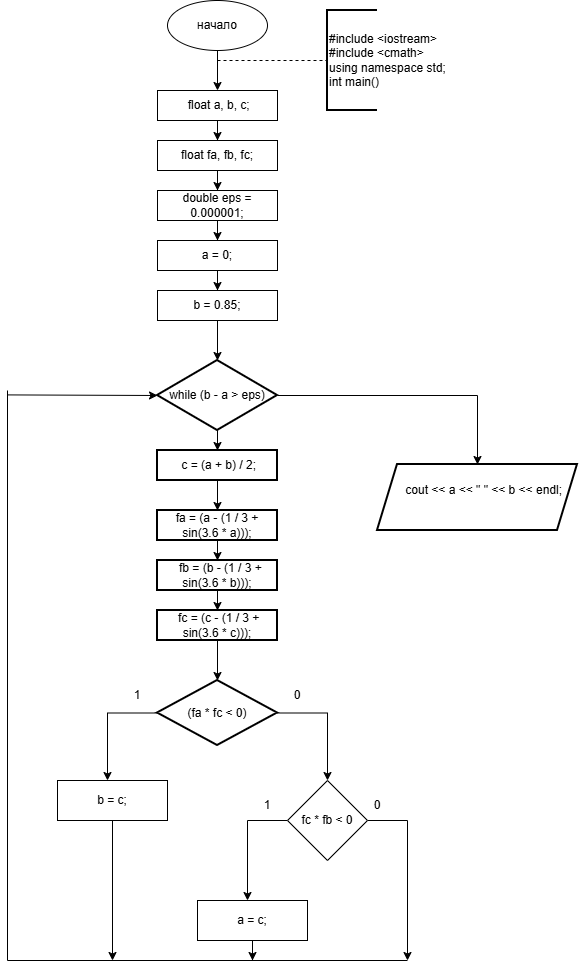

The diagram above was exported from draw.io. Its source (the exported page's mxGraphModel, read from the mxfile embedded in the PNG):
<mxGraphModel dx="1373" dy="707" grid="1" gridSize="10" guides="1" tooltips="1" connect="1" arrows="1" fold="1" page="1" pageScale="1" pageWidth="827" pageHeight="1169" math="0" shadow="0">
  <root>
    <mxCell id="0" />
    <mxCell id="1" parent="0" />
    <mxCell id="vVNwUY_atjWm7lzql3OF-7" edge="1" parent="1" source="vVNwUY_atjWm7lzql3OF-1" style="edgeStyle=orthogonalEdgeStyle;rounded=0;orthogonalLoop=1;jettySize=auto;html=1;" target="vVNwUY_atjWm7lzql3OF-6" value="">
      <mxGeometry relative="1" as="geometry" />
    </mxCell>
    <mxCell id="vVNwUY_atjWm7lzql3OF-1" parent="1" style="ellipse;whiteSpace=wrap;html=1;" value="начало" vertex="1">
      <mxGeometry height="50" width="100" x="120" y="90" as="geometry" />
    </mxCell>
    <mxCell id="vVNwUY_atjWm7lzql3OF-2" edge="1" parent="1" style="endArrow=none;dashed=1;html=1;rounded=0;entryX=0;entryY=0.5;entryDx=0;entryDy=0;entryPerimeter=0;" target="vVNwUY_atjWm7lzql3OF-8" value="">
      <mxGeometry height="50" relative="1" width="50" as="geometry">
        <mxPoint x="170" y="150" as="sourcePoint" />
        <mxPoint x="240" y="150" as="targetPoint" />
      </mxGeometry>
    </mxCell>
    <mxCell id="vVNwUY_atjWm7lzql3OF-10" edge="1" parent="1" source="vVNwUY_atjWm7lzql3OF-6" style="edgeStyle=orthogonalEdgeStyle;rounded=0;orthogonalLoop=1;jettySize=auto;html=1;" target="vVNwUY_atjWm7lzql3OF-9" value="">
      <mxGeometry relative="1" as="geometry" />
    </mxCell>
    <mxCell id="vVNwUY_atjWm7lzql3OF-6" parent="1" style="whiteSpace=wrap;html=1;" value="&amp;nbsp;float a, b, c;" vertex="1">
      <mxGeometry height="30" width="120" x="110" y="180" as="geometry" />
    </mxCell>
    <mxCell id="vVNwUY_atjWm7lzql3OF-8" parent="1" style="strokeWidth=2;html=1;shape=mxgraph.flowchart.annotation_1;align=left;pointerEvents=1;" value="&lt;div&gt;#include &amp;lt;iostream&amp;gt;&lt;/div&gt;&lt;div&gt;#include &amp;lt;cmath&amp;gt;&lt;/div&gt;&lt;div&gt;using namespace std;&lt;/div&gt;&lt;div&gt;int main()&lt;/div&gt;" vertex="1">
      <mxGeometry height="100" width="50" x="280" y="100" as="geometry" />
    </mxCell>
    <mxCell id="vVNwUY_atjWm7lzql3OF-12" edge="1" parent="1" source="vVNwUY_atjWm7lzql3OF-9" style="edgeStyle=orthogonalEdgeStyle;rounded=0;orthogonalLoop=1;jettySize=auto;html=1;" target="vVNwUY_atjWm7lzql3OF-11" value="">
      <mxGeometry relative="1" as="geometry" />
    </mxCell>
    <mxCell id="vVNwUY_atjWm7lzql3OF-9" parent="1" style="whiteSpace=wrap;html=1;" value="float fa, fb, fc;" vertex="1">
      <mxGeometry height="30" width="120" x="110" y="230" as="geometry" />
    </mxCell>
    <mxCell id="vVNwUY_atjWm7lzql3OF-15" edge="1" parent="1" source="vVNwUY_atjWm7lzql3OF-11" style="edgeStyle=orthogonalEdgeStyle;rounded=0;orthogonalLoop=1;jettySize=auto;html=1;" target="vVNwUY_atjWm7lzql3OF-14" value="">
      <mxGeometry relative="1" as="geometry" />
    </mxCell>
    <mxCell id="vVNwUY_atjWm7lzql3OF-11" parent="1" style="whiteSpace=wrap;html=1;" value="double eps = 0.000001;" vertex="1">
      <mxGeometry height="30" width="120" x="110" y="280" as="geometry" />
    </mxCell>
    <mxCell id="vVNwUY_atjWm7lzql3OF-17" edge="1" parent="1" source="vVNwUY_atjWm7lzql3OF-14" style="edgeStyle=orthogonalEdgeStyle;rounded=0;orthogonalLoop=1;jettySize=auto;html=1;" target="vVNwUY_atjWm7lzql3OF-16" value="">
      <mxGeometry relative="1" as="geometry" />
    </mxCell>
    <mxCell id="vVNwUY_atjWm7lzql3OF-14" parent="1" style="whiteSpace=wrap;html=1;" value="а = 0;" vertex="1">
      <mxGeometry height="30" width="120" x="110" y="330" as="geometry" />
    </mxCell>
    <mxCell id="vVNwUY_atjWm7lzql3OF-16" parent="1" style="whiteSpace=wrap;html=1;" value="b = 0.85;" vertex="1">
      <mxGeometry height="30" width="120" x="110" y="380" as="geometry" />
    </mxCell>
    <mxCell id="vVNwUY_atjWm7lzql3OF-22" edge="1" parent="1" source="vVNwUY_atjWm7lzql3OF-18" style="edgeStyle=orthogonalEdgeStyle;rounded=0;orthogonalLoop=1;jettySize=auto;html=1;" target="vVNwUY_atjWm7lzql3OF-21" value="">
      <mxGeometry relative="1" as="geometry" />
    </mxCell>
    <mxCell id="vVNwUY_atjWm7lzql3OF-54" edge="1" parent="1" source="vVNwUY_atjWm7lzql3OF-18" style="edgeStyle=orthogonalEdgeStyle;rounded=0;orthogonalLoop=1;jettySize=auto;html=1;" target="vVNwUY_atjWm7lzql3OF-53" value="">
      <mxGeometry relative="1" as="geometry" />
    </mxCell>
    <mxCell id="vVNwUY_atjWm7lzql3OF-18" parent="1" style="strokeWidth=2;html=1;shape=mxgraph.flowchart.decision;whiteSpace=wrap;" value="while (b - a &amp;gt; eps)" vertex="1">
      <mxGeometry height="70" width="120" x="110" y="450" as="geometry" />
    </mxCell>
    <mxCell id="vVNwUY_atjWm7lzql3OF-19" edge="1" parent="1" source="vVNwUY_atjWm7lzql3OF-16" style="edgeStyle=orthogonalEdgeStyle;rounded=0;orthogonalLoop=1;jettySize=auto;html=1;entryX=0.5;entryY=0;entryDx=0;entryDy=0;entryPerimeter=0;" target="vVNwUY_atjWm7lzql3OF-18">
      <mxGeometry relative="1" as="geometry" />
    </mxCell>
    <mxCell id="vVNwUY_atjWm7lzql3OF-24" edge="1" parent="1" source="vVNwUY_atjWm7lzql3OF-21" style="edgeStyle=orthogonalEdgeStyle;rounded=0;orthogonalLoop=1;jettySize=auto;html=1;" target="vVNwUY_atjWm7lzql3OF-23" value="">
      <mxGeometry relative="1" as="geometry" />
    </mxCell>
    <mxCell id="vVNwUY_atjWm7lzql3OF-21" parent="1" style="whiteSpace=wrap;html=1;strokeWidth=2;" value="&amp;nbsp;c = (a + b) / 2;" vertex="1">
      <mxGeometry height="30" width="120" x="110" y="540" as="geometry" />
    </mxCell>
    <mxCell id="vVNwUY_atjWm7lzql3OF-26" edge="1" parent="1" source="vVNwUY_atjWm7lzql3OF-23" style="edgeStyle=orthogonalEdgeStyle;rounded=0;orthogonalLoop=1;jettySize=auto;html=1;" target="vVNwUY_atjWm7lzql3OF-25" value="">
      <mxGeometry relative="1" as="geometry" />
    </mxCell>
    <mxCell id="vVNwUY_atjWm7lzql3OF-23" parent="1" style="whiteSpace=wrap;html=1;strokeWidth=2;" value="fa = (a - (1 / 3 + sin(3.6 * a)));" vertex="1">
      <mxGeometry height="30" width="120" x="110" y="600" as="geometry" />
    </mxCell>
    <mxCell id="vVNwUY_atjWm7lzql3OF-30" edge="1" parent="1" source="vVNwUY_atjWm7lzql3OF-25" style="edgeStyle=orthogonalEdgeStyle;rounded=0;orthogonalLoop=1;jettySize=auto;html=1;" target="vVNwUY_atjWm7lzql3OF-29" value="">
      <mxGeometry relative="1" as="geometry" />
    </mxCell>
    <mxCell id="vVNwUY_atjWm7lzql3OF-25" parent="1" style="whiteSpace=wrap;html=1;strokeWidth=2;" value="&amp;nbsp; fb = (b - (1 / 3 + sin(3.6 * b)));" vertex="1">
      <mxGeometry height="30" width="120" x="110" y="650" as="geometry" />
    </mxCell>
    <mxCell id="vVNwUY_atjWm7lzql3OF-32" edge="1" parent="1" source="vVNwUY_atjWm7lzql3OF-29" style="edgeStyle=orthogonalEdgeStyle;rounded=0;orthogonalLoop=1;jettySize=auto;html=1;" target="vVNwUY_atjWm7lzql3OF-31" value="">
      <mxGeometry relative="1" as="geometry" />
    </mxCell>
    <mxCell id="vVNwUY_atjWm7lzql3OF-29" parent="1" style="whiteSpace=wrap;html=1;strokeWidth=2;" value="&amp;nbsp;fc = (c - (1 / 3 + sin(3.6 * c)));" vertex="1">
      <mxGeometry height="30" width="120" x="110" y="700" as="geometry" />
    </mxCell>
    <mxCell id="vVNwUY_atjWm7lzql3OF-33" edge="1" parent="1" source="vVNwUY_atjWm7lzql3OF-31" style="edgeStyle=orthogonalEdgeStyle;rounded=0;orthogonalLoop=1;jettySize=auto;html=1;">
      <mxGeometry relative="1" as="geometry">
        <mxPoint x="280" y="870" as="targetPoint" />
      </mxGeometry>
    </mxCell>
    <mxCell id="vVNwUY_atjWm7lzql3OF-34" edge="1" parent="1" source="vVNwUY_atjWm7lzql3OF-31" style="edgeStyle=orthogonalEdgeStyle;rounded=0;orthogonalLoop=1;jettySize=auto;html=1;">
      <mxGeometry relative="1" as="geometry">
        <mxPoint x="60" y="870" as="targetPoint" />
      </mxGeometry>
    </mxCell>
    <mxCell id="vVNwUY_atjWm7lzql3OF-31" parent="1" style="rhombus;whiteSpace=wrap;html=1;strokeWidth=2;" value="(fa * fc &amp;lt; 0)" vertex="1">
      <mxGeometry height="65" width="120" x="110" y="770" as="geometry" />
    </mxCell>
    <mxCell id="vVNwUY_atjWm7lzql3OF-35" parent="1" style="text;html=1;whiteSpace=wrap;strokeColor=none;fillColor=none;align=center;verticalAlign=middle;rounded=0;" value="0" vertex="1">
      <mxGeometry height="30" width="60" x="220" y="770" as="geometry" />
    </mxCell>
    <mxCell id="vVNwUY_atjWm7lzql3OF-36" parent="1" style="text;html=1;whiteSpace=wrap;strokeColor=none;fillColor=none;align=center;verticalAlign=middle;rounded=0;" value="1" vertex="1">
      <mxGeometry height="30" width="60" x="60" y="770" as="geometry" />
    </mxCell>
    <mxCell id="vVNwUY_atjWm7lzql3OF-47" edge="1" parent="1" source="vVNwUY_atjWm7lzql3OF-38" style="edgeStyle=orthogonalEdgeStyle;rounded=0;orthogonalLoop=1;jettySize=auto;html=1;">
      <mxGeometry relative="1" as="geometry">
        <mxPoint x="65" y="1050" as="targetPoint" />
      </mxGeometry>
    </mxCell>
    <mxCell id="vVNwUY_atjWm7lzql3OF-38" parent="1" style="rounded=0;whiteSpace=wrap;html=1;" value="b = c;" vertex="1">
      <mxGeometry height="40" width="110" x="10" y="870" as="geometry" />
    </mxCell>
    <mxCell id="vVNwUY_atjWm7lzql3OF-40" edge="1" parent="1" source="vVNwUY_atjWm7lzql3OF-39" style="edgeStyle=orthogonalEdgeStyle;rounded=0;orthogonalLoop=1;jettySize=auto;html=1;">
      <mxGeometry relative="1" as="geometry">
        <mxPoint x="200" y="990" as="targetPoint" />
      </mxGeometry>
    </mxCell>
    <mxCell id="vVNwUY_atjWm7lzql3OF-41" edge="1" parent="1" source="vVNwUY_atjWm7lzql3OF-39" style="edgeStyle=orthogonalEdgeStyle;rounded=0;orthogonalLoop=1;jettySize=auto;html=1;">
      <mxGeometry relative="1" as="geometry">
        <mxPoint x="360" y="1050" as="targetPoint" />
      </mxGeometry>
    </mxCell>
    <mxCell id="vVNwUY_atjWm7lzql3OF-39" parent="1" style="rhombus;whiteSpace=wrap;html=1;" value="fc * fb &amp;lt; 0" vertex="1">
      <mxGeometry height="80" width="80" x="240" y="870" as="geometry" />
    </mxCell>
    <mxCell id="vVNwUY_atjWm7lzql3OF-46" edge="1" parent="1" source="vVNwUY_atjWm7lzql3OF-42" style="edgeStyle=orthogonalEdgeStyle;rounded=0;orthogonalLoop=1;jettySize=auto;html=1;">
      <mxGeometry relative="1" as="geometry">
        <mxPoint x="205" y="1050" as="targetPoint" />
      </mxGeometry>
    </mxCell>
    <mxCell id="vVNwUY_atjWm7lzql3OF-42" parent="1" style="rounded=0;whiteSpace=wrap;html=1;" value="a = c;" vertex="1">
      <mxGeometry height="40" width="110" x="150" y="990" as="geometry" />
    </mxCell>
    <mxCell id="vVNwUY_atjWm7lzql3OF-43" parent="1" style="text;html=1;whiteSpace=wrap;strokeColor=none;fillColor=none;align=center;verticalAlign=middle;rounded=0;" value="1" vertex="1">
      <mxGeometry height="30" width="60" x="190" y="880" as="geometry" />
    </mxCell>
    <mxCell id="vVNwUY_atjWm7lzql3OF-44" parent="1" style="text;html=1;whiteSpace=wrap;strokeColor=none;fillColor=none;align=center;verticalAlign=middle;rounded=0;" value="0" vertex="1">
      <mxGeometry height="30" width="60" x="300" y="880" as="geometry" />
    </mxCell>
    <mxCell id="vVNwUY_atjWm7lzql3OF-45" edge="1" parent="1" style="endArrow=none;html=1;rounded=0;" value="">
      <mxGeometry height="50" relative="1" width="50" as="geometry">
        <mxPoint x="-40" y="1050" as="sourcePoint" />
        <mxPoint x="360" y="1050" as="targetPoint" />
      </mxGeometry>
    </mxCell>
    <mxCell id="vVNwUY_atjWm7lzql3OF-49" edge="1" parent="1" style="endArrow=none;html=1;rounded=0;" value="">
      <mxGeometry height="50" relative="1" width="50" as="geometry">
        <mxPoint x="-40" y="1050" as="sourcePoint" />
        <mxPoint x="-40" y="480" as="targetPoint" />
      </mxGeometry>
    </mxCell>
    <mxCell id="vVNwUY_atjWm7lzql3OF-51" edge="1" parent="1" style="endArrow=classic;html=1;rounded=0;entryX=0;entryY=0.5;entryDx=0;entryDy=0;entryPerimeter=0;" target="vVNwUY_atjWm7lzql3OF-18" value="">
      <mxGeometry height="50" relative="1" width="50" as="geometry">
        <mxPoint x="-40" y="484.41" as="sourcePoint" />
        <mxPoint x="100" y="484.41" as="targetPoint" />
      </mxGeometry>
    </mxCell>
    <mxCell id="vVNwUY_atjWm7lzql3OF-53" parent="1" style="shape=parallelogram;perimeter=parallelogramPerimeter;whiteSpace=wrap;html=1;fixedSize=1;strokeWidth=2;" value="&lt;div&gt;&amp;nbsp; &amp;nbsp; cout &amp;lt;&amp;lt; a &amp;lt;&amp;lt; &quot; &quot; &amp;lt;&amp;lt; b &amp;lt;&amp;lt; endl;&lt;/div&gt;&lt;div&gt;&lt;br&gt;&lt;/div&gt;" vertex="1">
      <mxGeometry height="66" width="200" x="330" y="554" as="geometry" />
    </mxCell>
  </root>
</mxGraphModel>